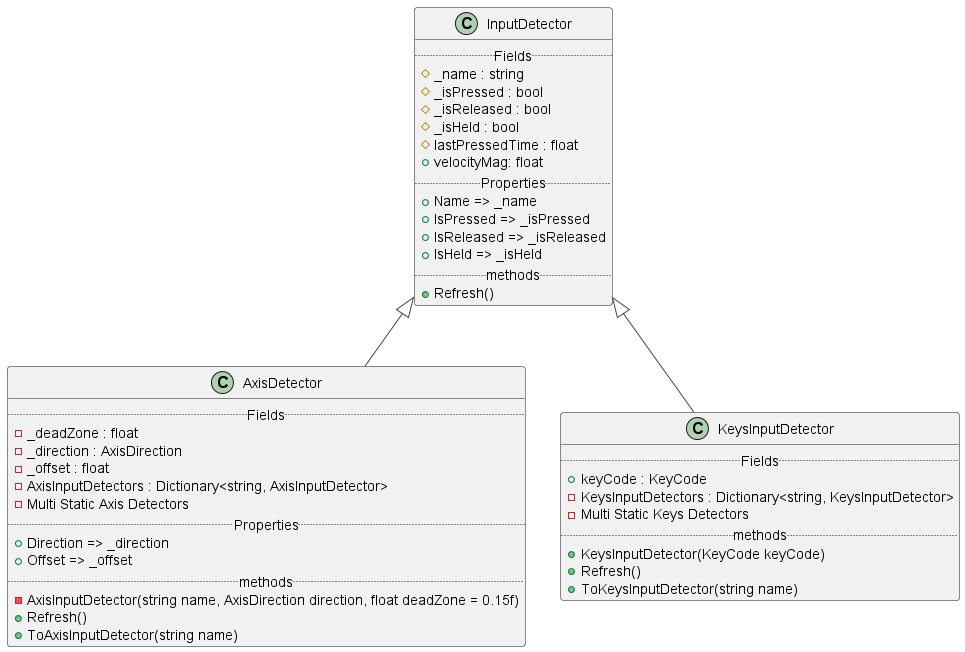

The diagram above was rendered by PlantUML. Its source (embedded in the PNG):
@startuml InputReCover

'Settings
!theme vibrant
hide empty members

class InputDetector {
    .. Fields ..
    # _name : string
    # _isPressed : bool
    # _isReleased : bool
    # _isHeld : bool
    # lastPressedTime : float
    + velocityMag: float
    .. Properties ..
    + Name => _name
    + IsPressed => _isPressed
    + IsReleased => _isReleased
    + IsHeld => _isHeld
    .. methods ..
    + Refresh()
}

class AxisDetector extends InputDetector {
    .. Fields ..
    - _deadZone : float
    - _direction : AxisDirection
    - _offset : float
    - AxisInputDetectors : Dictionary<string, AxisInputDetector>
    - Multi Static Axis Detectors 
    .. Properties ..
    + Direction => _direction
    + Offset => _offset
    .. methods ..
    - AxisInputDetector(string name, AxisDirection direction, float deadZone = 0.15f)
    + Refresh()
    + ToAxisInputDetector(string name)
}

class KeysInputDetector extends InputDetector {
    .. Fields ..
    + keyCode : KeyCode
    - KeysInputDetectors : Dictionary<string, KeysInputDetector>
    - Multi Static Keys Detectors 
    .. methods ..
    + KeysInputDetector(KeyCode keyCode)
    + Refresh()
    + ToKeysInputDetector(string name)
}


@enduml